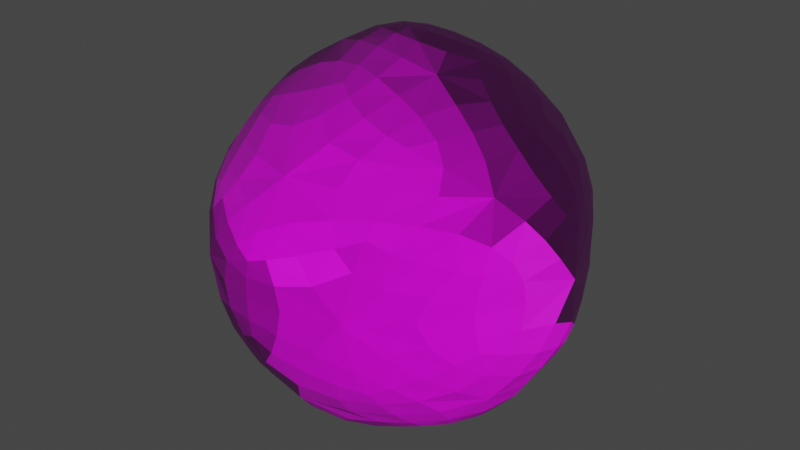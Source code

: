 # Source: Rocky.blend  (saved by Blender 3.0.42; exported with 4.5.12 LTS)
import bpy
from mathutils import Matrix  # noqa: F401  (used for matrix-valued properties, if any)

bpy.ops.wm.read_factory_settings(use_empty=True)
scene = bpy.context.scene
scene.name = 'Scene'

# ---- collections
col_collection = bpy.data.collections.new('Collection'); scene.collection.children.link(col_collection)

# ---- images (referenced by path relative to the original .blend; pixels are not part of the script)
import os
ASSET_DIR = os.environ.get("B2B_ASSET_DIR", "")  # directory of the original .blend (textures are referenced by path, not embedded)
HERE = os.path.dirname(os.path.abspath(__file__))  # packed textures are extracted next to this script under _unpacked/

def load_image(name, relpath, width, height, colorspace="sRGB"):
    """Load a texture the original file referenced (path relative to the .blend, or extracted next to this script)."""
    p = next((c for c in (os.path.join(HERE, relpath), os.path.join(ASSET_DIR, relpath)) if relpath and os.path.exists(c)), "")
    if p:
        img = bpy.data.images.load(p, check_existing=True)
        img.name = name
    else:  # same state as the original file: an image datablock whose file is absent (Cycles renders it pink)
        img = bpy.data.images.new(name, width, height)
        img.source = "FILE"
        img.filepath = "//" + (relpath or name)
    img.colorspace_settings.name = colorspace
    return img
img_rock020_1k_color_jpg = load_image('Rock020_1K_Color.jpg', 'Rock020_1K_Color.jpg', 1024, 1024, 'sRGB')
img_rock020_1k_normalgl_jpg = load_image('Rock020_1K_NormalGL.jpg', 'Rock020_1K_NormalGL.jpg', 1024, 1024, 'sRGB')

# ---- materials (node trees are filled in below, after node groups)
mat_material_001 = bpy.data.materials.new('Material.001')
mat_material_001.use_transparent_shadow = False

# ---- material node trees
mat_material_001.use_nodes = True; mat_material_001.node_tree.nodes.clear()
_N = mat_material_001.node_tree.nodes; _L = mat_material_001.node_tree.links
n0 = _N.new('ShaderNodeBsdfPrincipled'); n0.name = 'Principled BSDF'; n0.location = (10, 300)
n0.distribution = 'GGX'
n0.subsurface_method = 'RANDOM_WALK_SKIN'
n0.inputs[3].default_value = 1.45
n0.inputs[27].default_value = (0.0, 0.0, 0.0, 1.0)
n0.inputs[28].default_value = 1.0
n1 = _N.new('ShaderNodeOutputMaterial'); n1.name = 'Material Output'; n1.location = (300, 300)
n2 = _N.new('ShaderNodeTexImage'); n2.name = 'Image Texture'; n2.location = (-421, 314)
n2.image = img_rock020_1k_color_jpg
n2.interpolation = 'Closest'
n3 = _N.new('ShaderNodeTexImage'); n3.name = 'Image Texture.001'; n3.location = (-474, -48)
n3.image = img_rock020_1k_normalgl_jpg
n3.interpolation = 'Closest'
n4 = _N.new('ShaderNodeNormalMap'); n4.name = 'Normal Map'; n4.location = (-182, -96)
_L.new(n0.outputs[0], n1.inputs[0])
_L.new(n2.outputs[0], n0.inputs[0])
_L.new(n3.outputs[0], n4.inputs[1])
_L.new(n4.outputs[0], n0.inputs[5])
n1.is_active_output = True

# ---- world
world_world = bpy.data.worlds.new('World'); scene.world = world_world
world_world.use_nodes = True; world_world.node_tree.nodes.clear()
_N = world_world.node_tree.nodes; _L = world_world.node_tree.links
n0 = _N.new('ShaderNodeOutputWorld'); n0.name = 'World Output'; n0.location = (300, 300)
n1 = _N.new('ShaderNodeBackground'); n1.name = 'Background'; n1.location = (10, 300)
n1.inputs[0].default_value = (0.05088, 0.05088, 0.05088, 1.0)
_L.new(n1.outputs[0], n0.inputs[0])
n0.is_active_output = True
world_world.color = (0.05088, 0.05088, 0.05088)
world_world.use_sun_shadow = False
world_world.sun_shadow_jitter_overblur = 0.0

# ---- meshes
me_icosphere = bpy.data.meshes.new('Icosphere')
me_icosphere.from_pydata([(-0.1434, -0.6264, -0.5933), (-0.02217, 0.5149, 0.6975), (-0.6923, 0.4615, 0.2405), (-0.4315, 0.4867, -0.5798), (0.4499, 0.5212, -0.5205), (0.6614, 0.4765, 0.2766), (0.03147, 0.8628, -0.2863), (-0.1755, -0.8511, 0.1634), (0.002371, -0.5099, 0.6994), (0.6675, -0.4565, 0.2577), (0.3212, -0.8156, 5.849e-09), (-0.6799, -0.4943, 0.3064), (-0.6378, -0.6022, -0.2236), (0.5051, -0.473, -0.518), (0.8408, 0.03843, -0.06309), (0.338, 0.03464, 0.794), (-0.5094, -1.778e-08, 0.7012), (-0.5178, -0.08478, -0.6819), (-0.8913, -0.04553, -0.02931), (0.2382, 0.02213, -0.833), (0.2782, 0.8396, 0.147), (-0.3115, 0.8396, 0.03973), (-0.1628, -0.7583, -0.3823), (-0.159, -0.8259, -0.2038), (-0.157, -0.8594, -0.02764), (-0.5288, -0.6421, -0.3368), (-0.4307, -0.6546, -0.4288), (-0.3171, -0.6486, -0.5099), (-0.6037, 0.1449, 0.6059), (-0.658, 0.2517, 0.5104), (-0.6882, 0.3513, 0.3967), (-0.4299, -0.2233, -0.7156), (-0.3552, -0.3486, -0.7139), (-0.2703, -0.4756, -0.681), (-0.8342, 0.1171, -0.1973), (-0.7507, 0.2368, -0.3317), (-0.6346, 0.3497, -0.4551), (0.5311, 0.5038, 0.4499), (0.3885, 0.5146, 0.5705), (0.2192, 0.5172, 0.6579), (-0.2594, 0.5129, 0.6263), (-0.4255, 0.508, 0.529), (-0.5668, 0.4943, 0.4064), (-0.7079, 0.49, 0.02189), (-0.6733, 0.501, -0.1675), (-0.5982, 0.5014, -0.3533), (-0.1621, 0.5138, -0.664), (0.03981, 0.5208, -0.6748), (0.2334, 0.5225, -0.6403), (0.5925, 0.5195, -0.3189), (0.662, 0.5152, -0.1393), (0.6902, 0.5039, 0.05137), (0.2299, 0.794, 0.3226), (0.1718, 0.7287, 0.4584), (0.09767, 0.6436, 0.5747), (-0.3951, 0.7965, -0.1295), (-0.4359, 0.73, -0.2723), (-0.4508, 0.639, -0.408), (0.1234, 0.8117, -0.3596), (0.215, 0.7423, -0.4308), (0.3097, 0.6528, -0.4891), (0.5376, -0.4884, 0.4265), (0.3963, -0.502, 0.548), (0.2318, -0.507, 0.6411), (0.6128, -0.4937, -0.3353), (0.6745, -0.4982, -0.1607), (0.6994, -0.4879, 0.02873), (-0.02272, -0.8755, 0.1491), (0.09326, -0.8789, 0.1152), (0.198, -0.8597, 0.06665), (-0.2278, -0.5143, 0.6471), (-0.3939, -0.5143, 0.5592), (-0.5391, -0.5089, 0.4489), (-0.7151, -0.5537, 0.159), (-0.7136, -0.5919, 0.04175), (-0.687, -0.6107, -0.07446), (0.04801, -0.5991, -0.6416), (0.1961, -0.5694, -0.6464), (0.3419, -0.5296, -0.6123), (0.754, 0.3755, 0.197), (0.8098, 0.2835, 0.1313), (0.8373, 0.1826, 0.05762), (0.6304, -0.3448, -0.4465), (0.7252, -0.2325, -0.3456), (0.7963, -0.1156, -0.2227), (0.08128, 0.3822, 0.7921), (0.1558, 0.2811, 0.8303), (0.2306, 0.1775, 0.8339), (0.6265, -0.3388, 0.4391), (0.5566, -0.2312, 0.5778), (0.4647, -0.1168, 0.6927), (-0.1614, -0.3657, 0.7704), (-0.2812, -0.2557, 0.7818), (-0.3895, -0.1454, 0.7612), (-0.4823, 0.3166, -0.6577), (-0.505, 0.1984, -0.6889), (-0.5148, 0.07507, -0.6961), (-0.7952, -0.3937, 0.2305), (-0.8586, -0.3004, 0.1652), (-0.8899, -0.197, 0.09256), (0.4154, 0.3885, -0.6539), (0.377, 0.2858, -0.7306), (0.3254, 0.1783, -0.7835), (-0.05931, -0.4523, -0.7418), (0.02998, -0.308, -0.8133), (0.1247, -0.1612, -0.8456), (0.1077, 0.8953, -0.1899), (0.1698, 0.9049, -0.09053), (0.2217, 0.8877, 0.01281), (-0.05893, 0.8953, -0.2193), (-0.146, 0.9049, -0.1532), (-0.2285, 0.8877, -0.07701), (0.3728, 0.7968, -0.02142), (0.424, 0.7326, -0.1829), (0.4508, 0.6484, -0.3422), (-0.06019, 0.8114, -0.3767), (-0.163, 0.74, -0.4576), (-0.275, 0.6442, -0.5261), (-0.4415, 0.7604, 0.08368), (-0.5371, 0.6818, 0.1298), (-0.6144, 0.5879, 0.1798), (-0.1566, 0.8834, 0.1099), (-0.0192, 0.8963, 0.1515), (0.12, 0.8834, 0.1703), (-0.2697, 0.7939, 0.2329), (-0.2086, 0.7286, 0.3955), (-0.1315, 0.6433, 0.5442), (0.4069, 0.7606, 0.1912), (0.5069, 0.6833, 0.2169), (0.5883, 0.5934, 0.2389), (0.7947, 0.183, -0.2242), (0.7188, 0.2871, -0.3486), (0.6118, 0.3884, -0.4513), (0.7484, 0.03956, -0.3389), (0.6273, 0.03887, -0.5307), (0.4728, 0.03416, -0.6937), (0.06498, 0.1726, -0.8451), (-0.08794, 0.2767, -0.812), (-0.2431, 0.3712, -0.7393), (-0.003878, 0.008622, -0.8611), (-0.1819, -0.0067, -0.8399), (-0.3474, -0.03356, -0.7854), (-0.875, 0.1183, 0.05403), (-0.8423, 0.236, 0.1155), (-0.7856, 0.3446, 0.1727), (-0.3883, 0.1535, 0.7617), (-0.2812, 0.2661, 0.7817), (-0.1676, 0.3756, 0.7686), (-0.282, 0.01102, 0.8228), (-0.09877, 0.01996, 0.8711), (0.09043, 0.02768, 0.8731), (0.4657, 0.1812, 0.6916), (0.5574, 0.2831, 0.5777), (0.6254, 0.3755, 0.444), (0.5582, 0.03874, 0.6104), (0.6978, 0.04019, 0.4306), (0.7987, 0.03972, 0.2249), (0.3513, -0.1349, -0.7828), (0.4119, -0.2506, -0.7275), (0.4582, -0.3583, -0.6463), (-0.6576, -0.05717, -0.5499), (-0.7565, -0.04916, -0.4108), (-0.8329, -0.04879, -0.2522), (-0.5932, -0.2347, -0.5808), (-0.6308, -0.3632, -0.4813), (-0.646, -0.4835, -0.3683), (-0.8705, -0.2223, -0.103), (-0.823, -0.3553, -0.1514), (-0.7497, -0.476, -0.1917), (-0.8681, -0.03202, 0.1996), (-0.8007, -0.02123, 0.3676), (-0.6957, -0.01118, 0.523), (-0.6046, -0.1534, 0.6054), (-0.6581, -0.265, 0.5151), (-0.6849, -0.3713, 0.4186), (0.2292, -0.1214, 0.8344), (0.1552, -0.2406, 0.8305), (0.08576, -0.3588, 0.7915), (0.8374, -0.1154, 0.05903), (0.8103, -0.2308, 0.1318), (0.756, -0.3388, 0.1925), (0.3883, -0.7652, -0.1773), (0.4297, -0.6968, -0.3134), (0.4626, -0.6051, -0.4253), (0.2217, -0.8232, -0.1793), (0.1158, -0.7952, -0.3224), (0.001295, -0.7376, -0.4527), (-0.5319, -0.7182, -0.1309), (-0.4258, -0.7881, -0.0402), (-0.313, -0.8297, 0.05256), (-0.5598, -0.6226, 0.2909), (-0.4392, -0.7167, 0.2739), (-0.3127, -0.791, 0.2409), (0.6056, -0.5858, 0.1855), (0.5355, -0.6787, 0.1275), (0.4447, -0.7517, 0.06951), (-0.1219, -0.8085, 0.3359), (-0.0866, -0.7406, 0.4677), (-0.05404, -0.6493, 0.5793), (0.1451, -0.6443, 0.5476), (0.2313, -0.7291, 0.3944), (0.2919, -0.788, 0.2206), (-0.3408, -0.7855, -0.2294), (-0.2718, -0.8342, -0.0751), (-0.3748, -0.7948, -0.1429), (-0.4621, -0.7315, -0.2339), (-0.3819, -0.7373, -0.3205), (-0.2812, -0.743, -0.3729), (-0.2634, -0.8052, -0.222), (0.0249, -0.8616, -0.145), (-0.04116, -0.8771, -0.01416), (-0.0536, -0.8485, -0.1739), (-0.04376, -0.7981, -0.324), (0.06162, -0.837, -0.2248), (0.1459, -0.861, -0.09133), (0.06116, -0.8802, -0.03282), (-0.4928, -0.4679, -0.5704), (-0.3759, -0.5334, -0.5979), (-0.4706, -0.5539, -0.5176), (-0.5589, -0.5348, -0.4419), (-0.5543, -0.4235, -0.5385), (-0.5118, -0.3182, -0.6301), (-0.4403, -0.419, -0.6373), (0.7158, -0.1393, 0.4047), (0.714, -0.2661, 0.3554), (0.7712, -0.1782, 0.2894), (0.7941, -0.0743, 0.2467), (0.7061, -0.06096, 0.4227), (0.5912, -0.07493, 0.5739), (0.6514, -0.1784, 0.4865), (-0.08313, -0.1576, 0.867), (-0.05632, -0.2871, 0.8297), (0.01984, -0.1927, 0.8642), (0.06772, -0.08655, 0.8747), (-0.09376, -0.08024, 0.872), (-0.2477, -0.1003, 0.8319), (-0.1702, -0.2004, 0.8391), (-0.1674, -0.2182, -0.8186), (-0.1692, -0.3756, -0.762), (-0.2532, -0.2749, -0.7796), (-0.3078, -0.1582, -0.7875), (-0.1673, -0.1244, -0.8345), (-0.01892, -0.1267, -0.8528), (-0.08063, -0.2576, -0.8211), (0.6122, -0.1426, -0.5547), (0.576, -0.2736, -0.5621), (0.5287, -0.1862, -0.6425), (0.4941, -0.08163, -0.681), (0.6236, -0.06303, -0.5408), (0.7264, -0.07479, -0.3825), (0.6684, -0.1805, -0.4663), (0.3787, 0.6567, 0.4463), (0.2453, 0.6118, 0.5679), (0.3863, 0.5976, 0.5013), (0.5042, 0.5945, 0.3891), (0.4437, 0.6744, 0.3547), (0.3487, 0.7398, 0.3392), (0.2906, 0.6885, 0.4642), (-0.4071, 0.6555, 0.3736), (-0.5314, 0.5903, 0.3297), (-0.414, 0.5948, 0.4459), (-0.2753, 0.6104, 0.5196), (-0.322, 0.688, 0.3897), (-0.3831, 0.7396, 0.2426), (-0.4732, 0.6731, 0.2724), (-0.576, 0.6546, -0.1285), (-0.5515, 0.6056, -0.3014), (-0.6183, 0.5919, -0.1535), (-0.6412, 0.5889, 0.01084), (-0.5706, 0.6729, -0.01767), (-0.4881, 0.7402, -0.06955), (-0.5206, 0.6875, -0.2016), (0.02834, 0.6742, -0.5499), (0.185, 0.6212, -0.573), (0.02781, 0.6096, -0.6065), (-0.135, 0.6161, -0.5893), (-0.06209, 0.7024, -0.5174), (0.03218, 0.765, -0.4438), (0.1192, 0.704, -0.5078), (0.5527, 0.6574, -0.05431), (0.6188, 0.5946, 0.06586), (0.6006, 0.5982, -0.1003), (0.5394, 0.6138, -0.2419), (0.499, 0.6901, -0.1176), (0.4584, 0.7407, 0.03239), (0.5429, 0.6747, 0.06472), (0.2961, 0.8107, -0.2437), (0.3046, 0.8389, -0.09214), (0.3521, 0.7784, -0.2245), (0.3586, 0.7132, -0.3629), (0.2738, 0.7828, -0.3309), (0.1929, 0.8457, -0.264), (0.2476, 0.8581, -0.1705), (-0.2701, 0.8098, -0.3154), (-0.1431, 0.8455, -0.3084), (-0.2341, 0.7811, -0.3823), (-0.3385, 0.7078, -0.4233), (-0.3443, 0.7767, -0.3078), (-0.3046, 0.8387, -0.1891), (-0.2204, 0.8579, -0.2444), (0.002155, 0.9398, -0.01823), (-0.1235, 0.919, 0.004276), (-0.008558, 0.9291, 0.05092), (0.11, 0.919, 0.0568), (0.07788, 0.9334, -0.04018), (0.01811, 0.9255, -0.1295), (-0.0635, 0.9334, -0.07212), (-0.02245, 0.8002, 0.3605), (-0.1463, 0.8323, 0.2461), (-0.1008, 0.7708, 0.383), (-0.01893, 0.7046, 0.5003), (0.05866, 0.7708, 0.4149), (0.102, 0.8323, 0.2985), (-0.02315, 0.8475, 0.2681), (0.7721, 0.3647, -0.1369), (0.8183, 0.2508, -0.1046), (0.7581, 0.3317, -0.229), (0.6763, 0.4218, -0.3053), (0.7273, 0.4305, -0.1476), (0.7575, 0.4139, 0.02158), (0.8044, 0.3293, -0.02398), (0.6051, 0.2075, -0.5564), (0.7245, 0.1482, -0.3836), (0.6203, 0.1362, -0.5416), (0.4854, 0.1455, -0.6819), (0.5138, 0.2415, -0.6449), (0.5575, 0.3226, -0.5669), (0.6616, 0.2423, -0.4688), (0.1069, 0.3644, -0.7799), (0.1654, 0.2468, -0.8178), (0.02118, 0.3275, -0.7995), (-0.09469, 0.4159, -0.7432), (0.07254, 0.4323, -0.7393), (0.2459, 0.4227, -0.7135), (0.2268, 0.3308, -0.7744), (-0.2615, 0.1769, -0.8139), (-0.07409, 0.1281, -0.8517), (-0.2209, 0.1017, -0.832), (-0.3705, 0.08749, -0.7807), (-0.3712, 0.1949, -0.7696), (-0.331, 0.2901, -0.7537), (-0.1895, 0.2226, -0.8179), (-0.7836, 0.3282, -0.1391), (-0.8412, 0.1955, -0.09758), (-0.8211, 0.2876, -0.02841), (-0.7729, 0.387, 0.007475), (-0.7365, 0.4047, -0.1582), (-0.6857, 0.3921, -0.3156), (-0.7736, 0.2891, -0.225), (-0.4671, 0.3458, 0.637), (-0.4915, 0.2224, 0.6774), (-0.3898, 0.3115, 0.7066), (-0.3083, 0.4092, 0.6892), (-0.4475, 0.4173, 0.5973), (-0.5758, 0.3972, 0.4981), (-0.5547, 0.3057, 0.5882), (-0.08173, 0.191, 0.867), (-0.2465, 0.1227, 0.8321), (-0.0926, 0.1179, 0.872), (0.06891, 0.1364, 0.8746), (0.02085, 0.2307, 0.864), (-0.05792, 0.3103, 0.8293), (-0.1692, 0.223, 0.8391), (0.3808, 0.3636, 0.6932), (0.363, 0.2488, 0.753), (0.4592, 0.3287, 0.6518), (0.5142, 0.4137, 0.5465), (0.3864, 0.4297, 0.6425), (0.2394, 0.4194, 0.7278), (0.2871, 0.3293, 0.764), (0.7163, 0.2065, 0.4033), (0.5918, 0.1473, 0.5728), (0.7065, 0.1367, 0.4215), (0.7943, 0.1479, 0.2455), (0.7713, 0.2398, 0.2883), (0.7136, 0.3146, 0.3566), (0.6519, 0.2396, 0.4855), (0.2081, -0.3839, -0.7757), (0.3274, -0.4251, -0.7027), (0.1972, -0.4684, -0.7289), (0.06858, -0.4786, -0.7376), (0.1333, -0.3536, -0.7982), (0.2293, -0.2354, -0.8173), (0.2952, -0.3246, -0.7708), (-0.6981, 0.1448, -0.4951), (-0.6372, 0.06703, -0.5837), (-0.7305, 0.06386, -0.4579), (-0.7952, 0.07796, -0.3271), (-0.7241, 0.1856, -0.4292), (-0.6193, 0.2703, -0.544), (-0.6223, 0.1761, -0.5862), (-0.7606, -0.259, -0.3497), (-0.684, -0.1858, -0.4896), (-0.707, -0.3039, -0.4106), (-0.7291, -0.4024, -0.3076), (-0.7934, -0.3028, -0.2614), (-0.8294, -0.1822, -0.2393), (-0.7657, -0.1678, -0.3737), (-0.8365, -0.4269, 0.013), (-0.7737, -0.5072, -0.08005), (-0.7916, -0.5014, 0.02234), (-0.8008, -0.4596, 0.1234), (-0.8559, -0.3717, 0.07414), (-0.8787, -0.2925, 0.001293), (-0.8382, -0.3997, -0.05459), (-0.8001, 0.1558, 0.3489), (-0.8584, 0.0843, 0.2142), (-0.8021, 0.07937, 0.3613), (-0.715, 0.09981, 0.4931), (-0.7463, 0.1975, 0.4225), (-0.7744, 0.2782, 0.3143), (-0.8306, 0.1893, 0.2521), (-0.8029, -0.1935, 0.3555), (-0.8632, -0.1433, 0.2252), (-0.8367, -0.2372, 0.2704), (-0.7772, -0.312, 0.3361), (-0.7477, -0.2233, 0.4279), (-0.7157, -0.1229, 0.4931), (-0.8038, -0.1199, 0.3639), (-0.4643, -0.3472, 0.6408), (-0.5674, -0.4067, 0.5151), (-0.437, -0.4202, 0.6086), (-0.2987, -0.407, 0.6954), (-0.3887, -0.3087, 0.7077), (-0.4927, -0.2227, 0.677), (-0.5536, -0.3108, 0.592), (0.38, -0.3282, 0.6913), (0.2427, -0.3958, 0.7232), (0.3879, -0.4052, 0.6352), (0.5153, -0.3849, 0.5392), (0.458, -0.2861, 0.651), (0.3614, -0.1961, 0.7539), (0.2862, -0.2905, 0.7636), (0.7759, -0.3262, -0.1371), (0.7614, -0.3845, 0.01529), (0.7343, -0.4025, -0.1528), (0.6887, -0.3876, -0.3059), (0.763, -0.2863, -0.2271), (0.8195, -0.1939, -0.1027), (0.8061, -0.2854, -0.0238), (0.2411, -0.7097, -0.4578), (0.2836, -0.7727, -0.29), (0.1831, -0.7495, -0.4066), (0.09853, -0.6915, -0.5262), (0.2161, -0.6558, -0.5462), (0.3412, -0.6279, -0.5102), (0.3258, -0.7089, -0.4013), (-0.5383, -0.7273, 0.09609), (-0.5877, -0.6995, -0.02768), (-0.4882, -0.7614, 0.04312), (-0.3968, -0.791, 0.133), (-0.4996, -0.7286, 0.1715), (-0.6096, -0.6479, 0.1757), (-0.6189, -0.674, 0.07078), (-0.3104, -0.6702, 0.4593), (-0.2498, -0.7593, 0.3626), (-0.2111, -0.7015, 0.4756), (-0.2039, -0.6176, 0.5701), (-0.3473, -0.6056, 0.5058), (-0.4671, -0.6091, 0.4073), (-0.3692, -0.6943, 0.3807), (0.5753, -0.6491, -0.133), (0.6367, -0.5871, 0.0137), (0.5689, -0.6689, -0.02191), (0.4867, -0.7283, -0.08741), (0.5197, -0.6746, -0.2149), (0.5588, -0.5942, -0.2991), (0.6191, -0.5881, -0.1513), (0.09577, -0.8063, 0.3611), (-0.001581, -0.8395, 0.2992), (0.1025, -0.848, 0.2593), (0.1961, -0.8281, 0.2329), (0.151, -0.7745, 0.3829), (0.06716, -0.7107, 0.5051), (0.0232, -0.7804, 0.4206), (0.4059, -0.6543, 0.3759), (0.3903, -0.7357, 0.2361), (0.4721, -0.6712, 0.2725), (0.5206, -0.5879, 0.3372), (0.4041, -0.5926, 0.4534), (0.2714, -0.6088, 0.525), (0.3281, -0.6871, 0.3897)], [], [(203, 204, 202, 208), (205, 206, 202, 204), (207, 208, 202, 206), (7, 189, 203, 24), (189, 188, 204, 203), (24, 203, 208, 23), (12, 25, 205, 187), (25, 26, 206, 205), (187, 205, 204, 188), (0, 22, 207, 27), (22, 23, 208, 207), (27, 207, 206, 26), (210, 211, 209, 215), (212, 213, 209, 211), (214, 215, 209, 213), (7, 24, 210, 67), (24, 23, 211, 210), (67, 210, 215, 68), (0, 186, 212, 22), (186, 185, 213, 212), (22, 212, 211, 23), (10, 69, 214, 184), (69, 68, 215, 214), (184, 214, 213, 185), (217, 218, 216, 222), (219, 220, 216, 218), (221, 222, 216, 220), (0, 27, 217, 33), (27, 26, 218, 217), (33, 217, 222, 32), (12, 165, 219, 25), (165, 164, 220, 219), (25, 219, 218, 26), (17, 31, 221, 163), (31, 32, 222, 221), (163, 221, 220, 164), (224, 225, 223, 229), (226, 227, 223, 225), (228, 229, 223, 227), (9, 180, 224, 88), (180, 179, 225, 224), (88, 224, 229, 89), (14, 156, 226, 178), (156, 155, 227, 226), (178, 226, 225, 179), (15, 90, 228, 154), (90, 89, 229, 228), (154, 228, 227, 155), (231, 232, 230, 236), (233, 234, 230, 232), (235, 236, 230, 234), (8, 177, 231, 91), (177, 176, 232, 231), (91, 231, 236, 92), (15, 150, 233, 175), (150, 149, 234, 233), (175, 233, 232, 176), (16, 93, 235, 148), (93, 92, 236, 235), (148, 235, 234, 149), (238, 239, 237, 243), (240, 241, 237, 239), (242, 243, 237, 241), (0, 33, 238, 103), (33, 32, 239, 238), (103, 238, 243, 104), (17, 141, 240, 31), (141, 140, 241, 240), (31, 240, 239, 32), (19, 105, 242, 139), (105, 104, 243, 242), (139, 242, 241, 140), (245, 246, 244, 250), (247, 248, 244, 246), (249, 250, 244, 248), (13, 159, 245, 82), (159, 158, 246, 245), (82, 245, 250, 83), (19, 135, 247, 157), (135, 134, 248, 247), (157, 247, 246, 158), (14, 84, 249, 133), (84, 83, 250, 249), (133, 249, 248, 134), (252, 253, 251, 257), (254, 255, 251, 253), (256, 257, 251, 255), (1, 39, 252, 54), (39, 38, 253, 252), (54, 252, 257, 53), (5, 129, 254, 37), (129, 128, 255, 254), (37, 254, 253, 38), (20, 52, 256, 127), (52, 53, 257, 256), (127, 256, 255, 128), (259, 260, 258, 264), (261, 262, 258, 260), (263, 264, 258, 262), (2, 42, 259, 120), (42, 41, 260, 259), (120, 259, 264, 119), (1, 126, 261, 40), (126, 125, 262, 261), (40, 261, 260, 41), (21, 118, 263, 124), (118, 119, 264, 263), (124, 263, 262, 125), (266, 267, 265, 271), (268, 269, 265, 267), (270, 271, 265, 269), (3, 45, 266, 57), (45, 44, 267, 266), (57, 266, 271, 56), (2, 120, 268, 43), (120, 119, 269, 268), (43, 268, 267, 44), (21, 55, 270, 118), (55, 56, 271, 270), (118, 270, 269, 119), (273, 274, 272, 278), (275, 276, 272, 274), (277, 278, 272, 276), (4, 48, 273, 60), (48, 47, 274, 273), (60, 273, 278, 59), (3, 117, 275, 46), (117, 116, 276, 275), (46, 275, 274, 47), (6, 58, 277, 115), (58, 59, 278, 277), (115, 277, 276, 116), (280, 281, 279, 285), (282, 283, 279, 281), (284, 285, 279, 283), (5, 51, 280, 129), (51, 50, 281, 280), (129, 280, 285, 128), (4, 114, 282, 49), (114, 113, 283, 282), (49, 282, 281, 50), (20, 127, 284, 112), (127, 128, 285, 284), (112, 284, 283, 113), (287, 288, 286, 292), (289, 290, 286, 288), (291, 292, 286, 290), (20, 112, 287, 108), (112, 113, 288, 287), (108, 287, 292, 107), (4, 60, 289, 114), (60, 59, 290, 289), (114, 289, 288, 113), (6, 106, 291, 58), (106, 107, 292, 291), (58, 291, 290, 59), (294, 295, 293, 299), (296, 297, 293, 295), (298, 299, 293, 297), (6, 115, 294, 109), (115, 116, 295, 294), (109, 294, 299, 110), (3, 57, 296, 117), (57, 56, 297, 296), (117, 296, 295, 116), (21, 111, 298, 55), (111, 110, 299, 298), (55, 298, 297, 56), (301, 302, 300, 306), (303, 304, 300, 302), (305, 306, 300, 304), (21, 121, 301, 111), (121, 122, 302, 301), (111, 301, 306, 110), (20, 108, 303, 123), (108, 107, 304, 303), (123, 303, 302, 122), (6, 109, 305, 106), (109, 110, 306, 305), (106, 305, 304, 107), (308, 309, 307, 313), (310, 311, 307, 309), (312, 313, 307, 311), (21, 124, 308, 121), (124, 125, 309, 308), (121, 308, 313, 122), (1, 54, 310, 126), (54, 53, 311, 310), (126, 310, 309, 125), (20, 123, 312, 52), (123, 122, 313, 312), (52, 312, 311, 53), (315, 316, 314, 320), (317, 318, 314, 316), (319, 320, 314, 318), (14, 130, 315, 81), (130, 131, 316, 315), (81, 315, 320, 80), (4, 49, 317, 132), (49, 50, 318, 317), (132, 317, 316, 131), (5, 79, 319, 51), (79, 80, 320, 319), (51, 319, 318, 50), (322, 323, 321, 327), (324, 325, 321, 323), (326, 327, 321, 325), (14, 133, 322, 130), (133, 134, 323, 322), (130, 322, 327, 131), (19, 102, 324, 135), (102, 101, 325, 324), (135, 324, 323, 134), (4, 132, 326, 100), (132, 131, 327, 326), (100, 326, 325, 101), (329, 330, 328, 334), (331, 332, 328, 330), (333, 334, 328, 332), (19, 136, 329, 102), (136, 137, 330, 329), (102, 329, 334, 101), (3, 46, 331, 138), (46, 47, 332, 331), (138, 331, 330, 137), (4, 100, 333, 48), (100, 101, 334, 333), (48, 333, 332, 47), (336, 337, 335, 341), (338, 339, 335, 337), (340, 341, 335, 339), (19, 139, 336, 136), (139, 140, 337, 336), (136, 336, 341, 137), (17, 96, 338, 141), (96, 95, 339, 338), (141, 338, 337, 140), (3, 138, 340, 94), (138, 137, 341, 340), (94, 340, 339, 95), (343, 344, 342, 348), (345, 346, 342, 344), (347, 348, 342, 346), (18, 142, 343, 34), (142, 143, 344, 343), (34, 343, 348, 35), (2, 43, 345, 144), (43, 44, 346, 345), (144, 345, 344, 143), (3, 36, 347, 45), (36, 35, 348, 347), (45, 347, 346, 44), (350, 351, 349, 355), (352, 353, 349, 351), (354, 355, 349, 353), (16, 145, 350, 28), (145, 146, 351, 350), (28, 350, 355, 29), (1, 40, 352, 147), (40, 41, 353, 352), (147, 352, 351, 146), (2, 30, 354, 42), (30, 29, 355, 354), (42, 354, 353, 41), (357, 358, 356, 362), (359, 360, 356, 358), (361, 362, 356, 360), (16, 148, 357, 145), (148, 149, 358, 357), (145, 357, 362, 146), (15, 87, 359, 150), (87, 86, 360, 359), (150, 359, 358, 149), (1, 147, 361, 85), (147, 146, 362, 361), (85, 361, 360, 86), (364, 365, 363, 369), (366, 367, 363, 365), (368, 369, 363, 367), (15, 151, 364, 87), (151, 152, 365, 364), (87, 364, 369, 86), (5, 37, 366, 153), (37, 38, 367, 366), (153, 366, 365, 152), (1, 85, 368, 39), (85, 86, 369, 368), (39, 368, 367, 38), (371, 372, 370, 376), (373, 374, 370, 372), (375, 376, 370, 374), (15, 154, 371, 151), (154, 155, 372, 371), (151, 371, 376, 152), (14, 81, 373, 156), (81, 80, 374, 373), (156, 373, 372, 155), (5, 153, 375, 79), (153, 152, 376, 375), (79, 375, 374, 80), (378, 379, 377, 383), (380, 381, 377, 379), (382, 383, 377, 381), (13, 78, 378, 159), (78, 77, 379, 378), (159, 378, 383, 158), (0, 103, 380, 76), (103, 104, 381, 380), (76, 380, 379, 77), (19, 157, 382, 105), (157, 158, 383, 382), (105, 382, 381, 104), (385, 386, 384, 390), (387, 388, 384, 386), (389, 390, 384, 388), (17, 160, 385, 96), (160, 161, 386, 385), (96, 385, 390, 95), (18, 34, 387, 162), (34, 35, 388, 387), (162, 387, 386, 161), (3, 94, 389, 36), (94, 95, 390, 389), (36, 389, 388, 35), (392, 393, 391, 397), (394, 395, 391, 393), (396, 397, 391, 395), (17, 163, 392, 160), (163, 164, 393, 392), (160, 392, 397, 161), (12, 168, 394, 165), (168, 167, 395, 394), (165, 394, 393, 164), (18, 162, 396, 166), (162, 161, 397, 396), (166, 396, 395, 167), (399, 400, 398, 404), (401, 402, 398, 400), (403, 404, 398, 402), (12, 75, 399, 168), (75, 74, 400, 399), (168, 399, 404, 167), (11, 97, 401, 73), (97, 98, 402, 401), (73, 401, 400, 74), (18, 166, 403, 99), (166, 167, 404, 403), (99, 403, 402, 98), (406, 407, 405, 411), (408, 409, 405, 407), (410, 411, 405, 409), (18, 169, 406, 142), (169, 170, 407, 406), (142, 406, 411, 143), (16, 28, 408, 171), (28, 29, 409, 408), (171, 408, 407, 170), (2, 144, 410, 30), (144, 143, 411, 410), (30, 410, 409, 29), (413, 414, 412, 418), (415, 416, 412, 414), (417, 418, 412, 416), (18, 99, 413, 169), (99, 98, 414, 413), (169, 413, 418, 170), (11, 174, 415, 97), (174, 173, 416, 415), (97, 415, 414, 98), (16, 171, 417, 172), (171, 170, 418, 417), (172, 417, 416, 173), (420, 421, 419, 425), (422, 423, 419, 421), (424, 425, 419, 423), (11, 72, 420, 174), (72, 71, 421, 420), (174, 420, 425, 173), (8, 91, 422, 70), (91, 92, 423, 422), (70, 422, 421, 71), (16, 172, 424, 93), (172, 173, 425, 424), (93, 424, 423, 92), (427, 428, 426, 432), (429, 430, 426, 428), (431, 432, 426, 430), (8, 63, 427, 177), (63, 62, 428, 427), (177, 427, 432, 176), (9, 88, 429, 61), (88, 89, 430, 429), (61, 429, 428, 62), (15, 175, 431, 90), (175, 176, 432, 431), (90, 431, 430, 89), (434, 435, 433, 439), (436, 437, 433, 435), (438, 439, 433, 437), (9, 66, 434, 180), (66, 65, 435, 434), (180, 434, 439, 179), (13, 82, 436, 64), (82, 83, 437, 436), (64, 436, 435, 65), (14, 178, 438, 84), (178, 179, 439, 438), (84, 438, 437, 83), (441, 442, 440, 446), (443, 444, 440, 442), (445, 446, 440, 444), (10, 184, 441, 181), (184, 185, 442, 441), (181, 441, 446, 182), (0, 76, 443, 186), (76, 77, 444, 443), (186, 443, 442, 185), (13, 183, 445, 78), (183, 182, 446, 445), (78, 445, 444, 77), (448, 449, 447, 453), (450, 451, 447, 449), (452, 453, 447, 451), (12, 187, 448, 75), (187, 188, 449, 448), (75, 448, 453, 74), (7, 192, 450, 189), (192, 191, 451, 450), (189, 450, 449, 188), (11, 73, 452, 190), (73, 74, 453, 452), (190, 452, 451, 191), (455, 456, 454, 460), (457, 458, 454, 456), (459, 460, 454, 458), (7, 196, 455, 192), (196, 197, 456, 455), (192, 455, 460, 191), (8, 70, 457, 198), (70, 71, 458, 457), (198, 457, 456, 197), (11, 190, 459, 72), (190, 191, 460, 459), (72, 459, 458, 71), (462, 463, 461, 467), (464, 465, 461, 463), (466, 467, 461, 465), (9, 193, 462, 66), (193, 194, 463, 462), (66, 462, 467, 65), (10, 181, 464, 195), (181, 182, 465, 464), (195, 464, 463, 194), (13, 64, 466, 183), (64, 65, 467, 466), (183, 466, 465, 182), (469, 470, 468, 474), (471, 472, 468, 470), (473, 474, 468, 472), (7, 67, 469, 196), (67, 68, 470, 469), (196, 469, 474, 197), (10, 201, 471, 69), (201, 200, 472, 471), (69, 471, 470, 68), (8, 198, 473, 199), (198, 197, 474, 473), (199, 473, 472, 200), (476, 477, 475, 481), (478, 479, 475, 477), (480, 481, 475, 479), (10, 195, 476, 201), (195, 194, 477, 476), (201, 476, 481, 200), (9, 61, 478, 193), (61, 62, 479, 478), (193, 478, 477, 194), (8, 199, 480, 63), (199, 200, 481, 480), (63, 480, 479, 62)])
_uv = me_icosphere.uv_layers.new(name='UVMap')
_uv.uv.foreach_set('vector', [0.4911, 0.4645, 0.5247, 0.4612, 0.5316, 0.4836, 0.5137, 0.4946, 0.5613, 0.4666, 0.5578, 0.4961, 0.5316, 0.4836, 0.5247, 0.4612, 0.5455, 0.523, 0.5137, 0.4946, 0.5316, 0.4836, 0.5578, 0.4961, 0.4371, 0.4371, 0.4813, 0.4343, 0.4911, 0.4645, 0.4598, 0.4744, 0.4813, 0.4343, 0.5205, 0.434, 0.5247, 0.4612, 0.4911, 0.4645, 0.4598, 0.4744, 0.4911, 0.4645, 0.5137, 0.4946, 0.489, 0.5083, 0.6077, 0.4425, 0.5987, 0.4796, 0.5613, 0.4666, 0.5614, 0.4365, 0.5987, 0.4796, 0.5918, 0.5128, 0.5578, 0.4961, 0.5613, 0.4666, 0.5614, 0.4365, 0.5613, 0.4666, 0.5247, 0.4612, 0.5205, 0.434, 0.5639, 0.5953, 0.5227, 0.5446, 0.5455, 0.523, 0.5825, 0.548, 0.5227, 0.5446, 0.489, 0.5083, 0.5137, 0.4946, 0.5455, 0.523, 0.5825, 0.548, 0.5455, 0.523, 0.5578, 0.4961, 0.5918, 0.5128, 0.4339, 0.4913, 0.4622, 0.52, 0.4418, 0.5278, 0.4169, 0.5125, 0.4874, 0.5524, 0.449, 0.5504, 0.4418, 0.5278, 0.4622, 0.52, 0.4113, 0.5395, 0.4169, 0.5125, 0.4418, 0.5278, 0.449, 0.5504, 0.4371, 0.4371, 0.4598, 0.4744, 0.4339, 0.4913, 0.4074, 0.465, 0.4598, 0.4744, 0.489, 0.5083, 0.4622, 0.52, 0.4339, 0.4913, 0.4074, 0.465, 0.4339, 0.4913, 0.4169, 0.5125, 0.3899, 0.4914, 0.5639, 0.5953, 0.504, 0.5878, 0.4874, 0.5524, 0.5227, 0.5446, 0.504, 0.5878, 0.4573, 0.5805, 0.449, 0.5504, 0.4874, 0.5524, 0.5227, 0.5446, 0.4874, 0.5524, 0.4622, 0.52, 0.489, 0.5083, 0.3703, 0.5569, 0.3791, 0.5201, 0.4113, 0.5395, 0.4137, 0.5714, 0.3791, 0.5201, 0.3899, 0.4914, 0.4169, 0.5125, 0.4113, 0.5395, 0.4137, 0.5714, 0.4113, 0.5395, 0.449, 0.5504, 0.4573, 0.5805, 0.6191, 0.5614, 0.6233, 0.5287, 0.6447, 0.5402, 0.6499, 0.5649, 0.6314, 0.5006, 0.6569, 0.5265, 0.6447, 0.5402, 0.6233, 0.5287, 0.6738, 0.5578, 0.6499, 0.5649, 0.6447, 0.5402, 0.6569, 0.5265, 0.5639, 0.5953, 0.5825, 0.548, 0.6191, 0.5614, 0.6175, 0.5991, 0.5825, 0.548, 0.5918, 0.5128, 0.6233, 0.5287, 0.6191, 0.5614, 0.6175, 0.5991, 0.6191, 0.5614, 0.6499, 0.5649, 0.6526, 0.5986, 0.6077, 0.4425, 0.6433, 0.4753, 0.6314, 0.5006, 0.5987, 0.4796, 0.6433, 0.4753, 0.6701, 0.5067, 0.6569, 0.5265, 0.6314, 0.5006, 0.5987, 0.4796, 0.6314, 0.5006, 0.6233, 0.5287, 0.5918, 0.5128, 0.3814, 0.1879, 0.3503, 0.1873, 0.3503, 0.1479, 0.3747, 0.1396, 0.6811, 0.5943, 0.6526, 0.5986, 0.6499, 0.5649, 0.6738, 0.5578, 0.3747, 0.1396, 0.3503, 0.1479, 0.3496, 0.113, 0.3714, 0.1011, 0.119, 0.5708, 0.0893, 0.5613, 0.1135, 0.536, 0.1421, 0.5327, 0.06792, 0.545, 0.1101, 0.5165, 0.1135, 0.536, 0.0893, 0.5613, 0.1563, 0.4977, 0.1421, 0.5327, 0.1135, 0.536, 0.1101, 0.5165, 0.1319, 0.6267, 0.09341, 0.6104, 0.119, 0.5708, 0.1556, 0.5745, 0.09341, 0.6104, 0.063, 0.5958, 0.0893, 0.5613, 0.119, 0.5708, 0.1556, 0.5745, 0.119, 0.5708, 0.1421, 0.5327, 0.1792, 0.5311, 0.0, 0.5664, 0.05215, 0.5236, 0.06792, 0.545, 0.03504, 0.5815, 0.05215, 0.5236, 0.1027, 0.4935, 0.1101, 0.5165, 0.06792, 0.545, 0.03504, 0.5815, 0.06792, 0.545, 0.0893, 0.5613, 0.063, 0.5958, 0.2264, 0.4428, 0.2025, 0.4898, 0.1563, 0.4977, 0.1566, 0.4679, 0.2025, 0.4898, 0.1792, 0.5311, 0.1421, 0.5327, 0.1563, 0.4977, 0.1566, 0.4679, 0.1563, 0.4977, 0.1101, 0.5165, 0.1027, 0.4935, 0.972, 0.5733, 0.9857, 0.6001, 0.9629, 0.6081, 0.9442, 0.5943, 0.9893, 0.627, 0.9558, 0.6271, 0.9629, 0.6081, 0.9857, 0.6001, 0.9202, 0.6171, 0.9442, 0.5943, 0.9629, 0.6081, 0.9558, 0.6271, 0.9802, 0.5064, 1.0, 0.5529, 0.972, 0.5733, 0.9475, 0.5474, 0.3128, 0.5296, 0.294, 0.4978, 0.3196, 0.4833, 0.338, 0.5092, 0.9475, 0.5474, 0.972, 0.5733, 0.9442, 0.5943, 0.9171, 0.5742, 0.2264, 0.4428, 0.2855, 0.4339, 0.3015, 0.4585, 0.2687, 0.4711, 0.9853, 0.6543, 0.9474, 0.651, 0.9558, 0.6271, 0.9893, 0.627, 0.2687, 0.4711, 0.3015, 0.4585, 0.3196, 0.4833, 0.294, 0.4978, 0.8404, 0.6255, 0.8842, 0.5978, 0.9202, 0.6171, 0.9039, 0.6425, 0.8842, 0.5978, 0.9171, 0.5742, 0.9442, 0.5943, 0.9202, 0.6171, 0.9039, 0.6425, 0.9202, 0.6171, 0.9558, 0.6271, 0.9474, 0.651, 0.6212, 0.6384, 0.6509, 0.6336, 0.6466, 0.6597, 0.6261, 0.6728, 0.6756, 0.6333, 0.6595, 0.669, 0.6466, 0.6597, 0.6509, 0.6336, 0.6337, 0.6984, 0.6261, 0.6728, 0.6466, 0.6597, 0.6595, 0.669, 0.5639, 0.5953, 0.6175, 0.5991, 0.6212, 0.6384, 0.5888, 0.649, 0.6175, 0.5991, 0.6526, 0.5986, 0.6509, 0.6336, 0.6212, 0.6384, 0.5888, 0.649, 0.6212, 0.6384, 0.6261, 0.6728, 0.5984, 0.6875, 0.3814, 0.1879, 0.3701, 0.2386, 0.3476, 0.2274, 0.3503, 0.1873, 0.3701, 0.2386, 0.364, 0.2783, 0.3442, 0.2629, 0.3476, 0.2274, 0.6811, 0.5943, 0.6756, 0.6333, 0.6509, 0.6336, 0.6526, 0.5986, 0.5991, 0.7504, 0.6016, 0.7201, 0.6337, 0.6984, 0.6474, 0.7117, 0.6016, 0.7201, 0.5984, 0.6875, 0.6261, 0.6728, 0.6337, 0.6984, 0.6474, 0.7117, 0.6337, 0.6984, 0.6595, 0.669, 0.6763, 0.6754, 0.1221, 0.03638, 0.1524, 0.03858, 0.1287, 0.05928, 0.1011, 0.06694, 0.1761, 0.05116, 0.1334, 0.07541, 0.1287, 0.05928, 0.1524, 0.03858, 0.08972, 0.09891, 0.1011, 0.06694, 0.1287, 0.05928, 0.1334, 0.07541, 0.4478, 0.7067, 0.4879, 0.7295, 0.4632, 0.7408, 0.4284, 0.7246, 0.1471, 0.01063, 0.1796, 0.01618, 0.1524, 0.03858, 0.1221, 0.03638, 0.08714, 0.04344, 0.1221, 0.03638, 0.1011, 0.06694, 0.06708, 0.07822, 0.2578, 0.05169, 0.1948, 0.07005, 0.1761, 0.05116, 0.2119, 0.02868, 0.1948, 0.07005, 0.1425, 0.09511, 0.1334, 0.07541, 0.1761, 0.05116, 0.2119, 0.02868, 0.1761, 0.05116, 0.1524, 0.03858, 0.1796, 0.01618, 0.03421, 0.1745, 0.04877, 0.119, 0.08972, 0.09891, 0.09189, 0.1264, 0.04877, 0.119, 0.06708, 0.07822, 0.1011, 0.06694, 0.08972, 0.09891, 0.09189, 0.1264, 0.08972, 0.09891, 0.1334, 0.07541, 0.1425, 0.09511, 0.7652, 0.1145, 0.7468, 0.08222, 0.7616, 0.06762, 0.7786, 0.08129, 0.741, 0.04565, 0.7646, 0.0405, 0.7616, 0.06762, 0.7468, 0.08222, 0.7908, 0.04601, 0.7786, 0.08129, 0.7616, 0.06762, 0.7646, 0.0405, 0.7895, 0.1925, 0.7487, 0.1448, 0.7652, 0.1145, 0.7955, 0.1368, 0.7487, 0.1448, 0.729, 0.103, 0.7468, 0.08222, 0.7652, 0.1145, 0.7955, 0.1368, 0.7652, 0.1145, 0.7786, 0.08129, 0.8059, 0.09562, 0.06697, 0.3237, 0.09914, 0.3403, 0.09316, 0.3727, 0.0692, 0.3671, 0.09914, 0.3403, 0.1276, 0.3555, 0.1184, 0.3828, 0.09316, 0.3727, 0.719, 0.06193, 0.741, 0.04565, 0.7468, 0.08222, 0.729, 0.103, 0.8425, 0.01651, 0.8209, 0.05689, 0.7908, 0.04601, 0.8041, 0.01127, 0.8209, 0.05689, 0.8059, 0.09562, 0.7786, 0.08129, 0.7908, 0.04601, 0.8041, 0.01127, 0.7908, 0.04601, 0.7646, 0.0405, 0.7744, 0.007977, 0.9522, 0.2156, 0.9116, 0.2121, 0.9263, 0.1922, 0.9564, 0.1862, 0.8743, 0.1971, 0.9098, 0.1757, 0.9263, 0.1922, 0.9116, 0.2121, 0.9488, 0.1576, 0.9564, 0.1862, 0.9263, 0.1922, 0.9098, 0.1757, 0.9872, 0.2469, 0.9395, 0.2457, 0.9522, 0.2156, 0.9916, 0.2079, 0.9395, 0.2457, 0.8939, 0.2378, 0.9116, 0.2121, 0.9522, 0.2156, 0.9916, 0.2079, 0.9522, 0.2156, 0.9564, 0.1862, 0.9918, 0.1749, 0.7895, 0.1925, 0.845, 0.1718, 0.8743, 0.1971, 0.8467, 0.223, 0.845, 0.1718, 0.89, 0.1518, 0.9098, 0.1757, 0.8743, 0.1971, 0.8467, 0.223, 0.8743, 0.1971, 0.9116, 0.2121, 0.8939, 0.2378, 0.9744, 0.1021, 0.9866, 0.1413, 0.9488, 0.1576, 0.9325, 0.1295, 0.9866, 0.1413, 0.9918, 0.1749, 0.9564, 0.1862, 0.9488, 0.1576, 0.9325, 0.1295, 0.9488, 0.1576, 0.9098, 0.1757, 0.89, 0.1518, 0.577, 0.2332, 0.6034, 0.2001, 0.6193, 0.2133, 0.6108, 0.2374, 0.6349, 0.1741, 0.644, 0.2023, 0.6193, 0.2133, 0.6034, 0.2001, 0.6457, 0.2333, 0.6108, 0.2374, 0.6193, 0.2133, 0.644, 0.2023, 0.5018, 0.2732, 0.5486, 0.2167, 0.577, 0.2332, 0.5621, 0.2696, 0.5486, 0.2167, 0.5848, 0.1791, 0.6034, 0.2001, 0.577, 0.2332, 0.5621, 0.2696, 0.577, 0.2332, 0.6108, 0.2374, 0.6045, 0.2676, 0.6571, 0.1162, 0.6675, 0.1563, 0.6349, 0.1741, 0.6197, 0.1466, 0.6675, 0.1563, 0.6742, 0.19, 0.644, 0.2023, 0.6349, 0.1741, 0.6197, 0.1466, 0.6349, 0.1741, 0.6034, 0.2001, 0.5848, 0.1791, 0.6842, 0.264, 0.6439, 0.2656, 0.6457, 0.2333, 0.679, 0.2241, 0.6439, 0.2656, 0.6045, 0.2676, 0.6108, 0.2374, 0.6457, 0.2333, 0.679, 0.2241, 0.6457, 0.2333, 0.644, 0.2023, 0.6742, 0.19, 0.2963, 0.2087, 0.3294, 0.2071, 0.3283, 0.2292, 0.3084, 0.2385, 0.5224, 0.3447, 0.5515, 0.3605, 0.54, 0.3763, 0.5177, 0.3742, 0.3221, 0.2651, 0.3084, 0.2385, 0.3283, 0.2292, 0.3436, 0.2443, 0.2278, 0.1896, 0.2861, 0.1765, 0.2963, 0.2087, 0.2642, 0.2248, 0.2861, 0.1765, 0.3273, 0.178, 0.3294, 0.2071, 0.2963, 0.2087, 0.2642, 0.2248, 0.2963, 0.2087, 0.3084, 0.2385, 0.2834, 0.2557, 0.5018, 0.2732, 0.5398, 0.3163, 0.5224, 0.3447, 0.4899, 0.3349, 0.5398, 0.3163, 0.5698, 0.3407, 0.5515, 0.3605, 0.5224, 0.3447, 0.4899, 0.3349, 0.5224, 0.3447, 0.5177, 0.3742, 0.4887, 0.3723, 0.3102, 0.3123, 0.2979, 0.2854, 0.3221, 0.2651, 0.3348, 0.2901, 0.2979, 0.2854, 0.2834, 0.2557, 0.3084, 0.2385, 0.3221, 0.2651, 0.598, 0.3583, 0.5766, 0.3763, 0.5515, 0.3605, 0.5698, 0.3407, 0.1188, 0.3064, 0.1468, 0.2763, 0.1557, 0.2975, 0.1421, 0.3236, 0.1807, 0.2548, 0.1786, 0.2936, 0.1557, 0.2975, 0.1468, 0.2763, 0.17, 0.3327, 0.1421, 0.3236, 0.1557, 0.2975, 0.1786, 0.2936, 0.06697, 0.3237, 0.0974, 0.2846, 0.1188, 0.3064, 0.09914, 0.3403, 0.0974, 0.2846, 0.1318, 0.2516, 0.1468, 0.2763, 0.1188, 0.3064, 0.09914, 0.3403, 0.1188, 0.3064, 0.1421, 0.3236, 0.1276, 0.3555, 0.2278, 0.1896, 0.2158, 0.2457, 0.1807, 0.2548, 0.1715, 0.2214, 0.2158, 0.2457, 0.2069, 0.292, 0.1786, 0.2936, 0.1807, 0.2548, 0.1715, 0.2214, 0.1807, 0.2548, 0.1468, 0.2763, 0.1318, 0.2516, 0.1981, 0.3797, 0.1587, 0.3686, 0.17, 0.3327, 0.2001, 0.3361, 0.1587, 0.3686, 0.1276, 0.3555, 0.1421, 0.3236, 0.17, 0.3327, 0.2001, 0.3361, 0.17, 0.3327, 0.1786, 0.2936, 0.2069, 0.292, 0.2279, 0.333, 0.2316, 0.2952, 0.2485, 0.2997, 0.2521, 0.324, 0.2433, 0.2572, 0.2623, 0.2792, 0.2485, 0.2997, 0.2316, 0.2952, 0.2747, 0.3065, 0.2521, 0.324, 0.2485, 0.2997, 0.2623, 0.2792, 0.1981, 0.3797, 0.2001, 0.3361, 0.2279, 0.333, 0.2336, 0.3651, 0.2001, 0.3361, 0.2069, 0.292, 0.2316, 0.2952, 0.2279, 0.333, 0.2336, 0.3651, 0.2279, 0.333, 0.2521, 0.324, 0.2603, 0.3508, 0.2278, 0.1896, 0.2642, 0.2248, 0.2433, 0.2572, 0.2158, 0.2457, 0.2642, 0.2248, 0.2834, 0.2557, 0.2623, 0.2792, 0.2433, 0.2572, 0.2158, 0.2457, 0.2433, 0.2572, 0.2316, 0.2952, 0.2069, 0.292, 0.3102, 0.3123, 0.2854, 0.333, 0.2747, 0.3065, 0.2979, 0.2854, 0.2854, 0.333, 0.2603, 0.3508, 0.2521, 0.324, 0.2747, 0.3065, 0.2979, 0.2854, 0.2747, 0.3065, 0.2623, 0.2792, 0.2834, 0.2557, 0.6174, 0.3399, 0.5918, 0.3245, 0.6099, 0.3137, 0.6321, 0.3199, 0.5711, 0.3011, 0.6057, 0.295, 0.6099, 0.3137, 0.5918, 0.3245, 0.6396, 0.2953, 0.6321, 0.3199, 0.6099, 0.3137, 0.6057, 0.295, 0.3102, 0.3123, 0.3348, 0.2901, 0.3442, 0.3126, 0.321, 0.3346, 0.598, 0.3583, 0.5698, 0.3407, 0.5918, 0.3245, 0.6174, 0.3399, 0.6434, 0.3501, 0.6174, 0.3399, 0.6321, 0.3199, 0.658, 0.3277, 0.5018, 0.2732, 0.5621, 0.2696, 0.5711, 0.3011, 0.5398, 0.3163, 0.5621, 0.2696, 0.6045, 0.2676, 0.6057, 0.295, 0.5711, 0.3011, 0.5398, 0.3163, 0.5711, 0.3011, 0.5918, 0.3245, 0.5698, 0.3407, 0.6842, 0.264, 0.6699, 0.3008, 0.6396, 0.2953, 0.6439, 0.2656, 0.6699, 0.3008, 0.658, 0.3277, 0.6321, 0.3199, 0.6396, 0.2953, 0.6439, 0.2656, 0.6396, 0.2953, 0.6057, 0.295, 0.6045, 0.2676, 0.9495, 0.05405, 0.9207, 0.03988, 0.9302, 0.02636, 0.9509, 0.03049, 0.8958, 0.02168, 0.9183, 0.01091, 0.9302, 0.02636, 0.9207, 0.03988, 0.9432, 0.008945, 0.9509, 0.03049, 0.9302, 0.02636, 0.9183, 0.01091, 0.9744, 0.1021, 0.9367, 0.0801, 0.9495, 0.05405, 0.9802, 0.06413, 0.9367, 0.0801, 0.9044, 0.06096, 0.9207, 0.03988, 0.9495, 0.05405, 0.9802, 0.06413, 0.9495, 0.05405, 0.9509, 0.03049, 0.9773, 0.03636, 0.8425, 0.01651, 0.8783, 0.0, 0.8958, 0.02168, 0.8733, 0.04148, 0.2336, 0.3651, 0.2603, 0.3508, 0.2734, 0.3694, 0.2516, 0.3838, 0.8733, 0.04148, 0.8958, 0.02168, 0.9207, 0.03988, 0.9044, 0.06096, 0.3102, 0.3123, 0.321, 0.3346, 0.2968, 0.3536, 0.2854, 0.333, 0.9698, 0.0128, 0.9773, 0.03636, 0.9509, 0.03049, 0.9432, 0.008945, 0.2854, 0.333, 0.2968, 0.3536, 0.2734, 0.3694, 0.2603, 0.3508, 0.9094, 0.1052, 0.8743, 0.1258, 0.8649, 0.1051, 0.8832, 0.08535, 0.8347, 0.1378, 0.8382, 0.1031, 0.8649, 0.1051, 0.8743, 0.1258, 0.8528, 0.07032, 0.8832, 0.08535, 0.8649, 0.1051, 0.8382, 0.1031, 0.9744, 0.1021, 0.9325, 0.1295, 0.9094, 0.1052, 0.9367, 0.0801, 0.9325, 0.1295, 0.89, 0.1518, 0.8743, 0.1258, 0.9094, 0.1052, 0.9367, 0.0801, 0.9094, 0.1052, 0.8832, 0.08535, 0.9044, 0.06096, 0.7895, 0.1925, 0.7955, 0.1368, 0.8347, 0.1378, 0.845, 0.1718, 0.7955, 0.1368, 0.8059, 0.09562, 0.8382, 0.1031, 0.8347, 0.1378, 0.845, 0.1718, 0.8347, 0.1378, 0.8743, 0.1258, 0.89, 0.1518, 0.8425, 0.01651, 0.8733, 0.04148, 0.8528, 0.07032, 0.8209, 0.05689, 0.8733, 0.04148, 0.9044, 0.06096, 0.8832, 0.08535, 0.8528, 0.07032, 0.8209, 0.05689, 0.8528, 0.07032, 0.8382, 0.1031, 0.8059, 0.09562, 0.06804, 0.2049, 0.1065, 0.1982, 0.09405, 0.2208, 0.0676, 0.2346, 0.1429, 0.2031, 0.1113, 0.2323, 0.09405, 0.2208, 0.1065, 0.1982, 0.07914, 0.2602, 0.0676, 0.2346, 0.09405, 0.2208, 0.1113, 0.2323, 0.03421, 0.1745, 0.08238, 0.1713, 0.06804, 0.2049, 0.03326, 0.2229, 0.08238, 0.1713, 0.1263, 0.1693, 0.1065, 0.1982, 0.06804, 0.2049, 0.03326, 0.2229, 0.06804, 0.2049, 0.0676, 0.2346, 0.03887, 0.2558, 0.2278, 0.1896, 0.1715, 0.2214, 0.1429, 0.2031, 0.1726, 0.1723, 0.1715, 0.2214, 0.1318, 0.2516, 0.1113, 0.2323, 0.1429, 0.2031, 0.1726, 0.1723, 0.1429, 0.2031, 0.1065, 0.1982, 0.1263, 0.1693, 0.06697, 0.3237, 0.04997, 0.2869, 0.07914, 0.2602, 0.0974, 0.2846, 0.04997, 0.2869, 0.03887, 0.2558, 0.0676, 0.2346, 0.07914, 0.2602, 0.0974, 0.2846, 0.07914, 0.2602, 0.1113, 0.2323, 0.1318, 0.2516, 0.1149, 0.138, 0.1562, 0.1105, 0.1691, 0.1208, 0.1496, 0.1411, 0.203, 0.09134, 0.2029, 0.114, 0.1691, 0.1208, 0.1562, 0.1105, 0.1924, 0.1412, 0.1496, 0.1411, 0.1691, 0.1208, 0.2029, 0.114, 0.03421, 0.1745, 0.09189, 0.1264, 0.1149, 0.138, 0.08238, 0.1713, 0.09189, 0.1264, 0.1425, 0.09511, 0.1562, 0.1105, 0.1149, 0.138, 0.08238, 0.1713, 0.1149, 0.138, 0.1496, 0.1411, 0.1263, 0.1693, 0.2578, 0.05169, 0.2515, 0.08477, 0.203, 0.09134, 0.1948, 0.07005, 0.2515, 0.08477, 0.2461, 0.1115, 0.2029, 0.114, 0.203, 0.09134, 0.1948, 0.07005, 0.203, 0.09134, 0.1562, 0.1105, 0.1425, 0.09511, 0.2278, 0.1896, 0.1726, 0.1723, 0.1924, 0.1412, 0.239, 0.1424, 0.1726, 0.1723, 0.1263, 0.1693, 0.1496, 0.1411, 0.1924, 0.1412, 0.239, 0.1424, 0.1924, 0.1412, 0.2029, 0.114, 0.2461, 0.1115, 0.2942, 0.09726, 0.3276, 0.1212, 0.3127, 0.1277, 0.2856, 0.1176, 0.4571, 0.3426, 0.4605, 0.3734, 0.4407, 0.3748, 0.4305, 0.3571, 0.2834, 0.1445, 0.2856, 0.1176, 0.3127, 0.1277, 0.3208, 0.1488, 0.2578, 0.05169, 0.3088, 0.08338, 0.2942, 0.09726, 0.2515, 0.08477, 0.3088, 0.08338, 0.3442, 0.1146, 0.3276, 0.1212, 0.2942, 0.09726, 0.2515, 0.08477, 0.2942, 0.09726, 0.2856, 0.1176, 0.2461, 0.1115, 0.5018, 0.2732, 0.4899, 0.3349, 0.4571, 0.3426, 0.4502, 0.3099, 0.4899, 0.3349, 0.4887, 0.3723, 0.4605, 0.3734, 0.4571, 0.3426, 0.4502, 0.3099, 0.4571, 0.3426, 0.4305, 0.3571, 0.4192, 0.3325, 0.2278, 0.1896, 0.239, 0.1424, 0.2834, 0.1445, 0.2861, 0.1765, 0.239, 0.1424, 0.2461, 0.1115, 0.2856, 0.1176, 0.2834, 0.1445, 0.2861, 0.1765, 0.2834, 0.1445, 0.3208, 0.1488, 0.3273, 0.178, 0.3853, 0.3183, 0.3847, 0.2864, 0.4015, 0.288, 0.4087, 0.3077, 0.3923, 0.2517, 0.4134, 0.2659, 0.4015, 0.288, 0.3847, 0.2864, 0.4332, 0.2847, 0.4087, 0.3077, 0.4015, 0.288, 0.4134, 0.2659, 0.2578, 0.05169, 0.3059, 0.05447, 0.331, 0.08033, 0.3088, 0.08338, 0.3623, 0.3142, 0.364, 0.2783, 0.3847, 0.2864, 0.3853, 0.3183, 0.3942, 0.348, 0.3853, 0.3183, 0.4087, 0.3077, 0.4192, 0.3325, 0.3814, 0.1879, 0.4068, 0.2138, 0.3923, 0.2517, 0.3701, 0.2386, 0.4068, 0.2138, 0.4299, 0.2326, 0.4134, 0.2659, 0.3923, 0.2517, 0.3701, 0.2386, 0.3923, 0.2517, 0.3847, 0.2864, 0.364, 0.2783, 0.5018, 0.2732, 0.4502, 0.3099, 0.4332, 0.2847, 0.4568, 0.2497, 0.4502, 0.3099, 0.4192, 0.3325, 0.4087, 0.3077, 0.4332, 0.2847, 0.4568, 0.2497, 0.4332, 0.2847, 0.4134, 0.2659, 0.4299, 0.2326, 0.5447, 0.09604, 0.5744, 0.1039, 0.56, 0.131, 0.5364, 0.1383, 0.5988, 0.1221, 0.5697, 0.1528, 0.56, 0.131, 0.5744, 0.1039, 0.5368, 0.1805, 0.5364, 0.1383, 0.56, 0.131, 0.5697, 0.1528, 0.5156, 0.04303, 0.5606, 0.0589, 0.5447, 0.09604, 0.5115, 0.09891, 0.5606, 0.0589, 0.5933, 0.0737, 0.5744, 0.1039, 0.5447, 0.09604, 0.5115, 0.09891, 0.5447, 0.09604, 0.5364, 0.1383, 0.5064, 0.1486, 0.6571, 0.1162, 0.6197, 0.1466, 0.5988, 0.1221, 0.6234, 0.0919, 0.6197, 0.1466, 0.5848, 0.1791, 0.5697, 0.1528, 0.5988, 0.1221, 0.6234, 0.0919, 0.5988, 0.1221, 0.5744, 0.1039, 0.5933, 0.0737, 0.5018, 0.2732, 0.5022, 0.2015, 0.5368, 0.1805, 0.5486, 0.2167, 0.5022, 0.2015, 0.5064, 0.1486, 0.5364, 0.1383, 0.5368, 0.1805, 0.5486, 0.2167, 0.5368, 0.1805, 0.5697, 0.1528, 0.5848, 0.1791, 0.8608, 0.3085, 0.8435, 0.2837, 0.8722, 0.2822, 0.8937, 0.2953, 0.8382, 0.2543, 0.8803, 0.2636, 0.8722, 0.2822, 0.8435, 0.2837, 0.9192, 0.2735, 0.8937, 0.2953, 0.8722, 0.2822, 0.8803, 0.2636, 0.8404, 0.6255, 0.8629, 0.6696, 0.8243, 0.6765, 0.7965, 0.6496, 0.8629, 0.6696, 0.8793, 0.6994, 0.8428, 0.7016, 0.8243, 0.6765, 0.7965, 0.6496, 0.8243, 0.6765, 0.792, 0.6866, 0.7633, 0.6647, 0.7895, 0.1925, 0.8467, 0.223, 0.8382, 0.2543, 0.7956, 0.2463, 0.8467, 0.223, 0.8939, 0.2378, 0.8803, 0.2636, 0.8382, 0.2543, 0.7956, 0.2463, 0.8382, 0.2543, 0.8435, 0.2837, 0.807, 0.2821, 0.9872, 0.2469, 0.9532, 0.2838, 0.9192, 0.2735, 0.9395, 0.2457, 0.9532, 0.2838, 0.9216, 0.3085, 0.8937, 0.2953, 0.9192, 0.2735, 0.9395, 0.2457, 0.9192, 0.2735, 0.8803, 0.2636, 0.8939, 0.2378, 0.9043, 0.6706, 0.9417, 0.6746, 0.9379, 0.6917, 0.9137, 0.6959, 0.9733, 0.6804, 0.9552, 0.7016, 0.9379, 0.6917, 0.9417, 0.6746, 0.7595, 0.245, 0.7727, 0.277, 0.7487, 0.2703, 0.7323, 0.247, 0.8404, 0.6255, 0.9039, 0.6425, 0.9043, 0.6706, 0.8629, 0.6696, 0.9039, 0.6425, 0.9474, 0.651, 0.9417, 0.6746, 0.9043, 0.6706, 0.8629, 0.6696, 0.9043, 0.6706, 0.9137, 0.6959, 0.8793, 0.6994, 0.2264, 0.4428, 0.2381, 0.4066, 0.2787, 0.4103, 0.2855, 0.4339, 0.6918, 0.2134, 0.7153, 0.2122, 0.7323, 0.247, 0.7137, 0.2526, 0.9853, 0.6543, 0.9733, 0.6804, 0.9417, 0.6746, 0.9474, 0.651, 0.7895, 0.1925, 0.7956, 0.2463, 0.7595, 0.245, 0.7439, 0.2061, 0.7956, 0.2463, 0.807, 0.2821, 0.7727, 0.277, 0.7595, 0.245, 0.7439, 0.2061, 0.7595, 0.245, 0.7323, 0.247, 0.7153, 0.2122, 0.1937, 0.4024, 0.1521, 0.3996, 0.1696, 0.3864, 0.2015, 0.3838, 0.7, 0.09097, 0.7114, 0.1251, 0.6993, 0.1423, 0.6876, 0.1272, 0.726, 0.1645, 0.7038, 0.1734, 0.6993, 0.1423, 0.7114, 0.1251, 0.2264, 0.4428, 0.172, 0.4256, 0.1937, 0.4024, 0.2381, 0.4066, 0.172, 0.4256, 0.127, 0.4199, 0.1521, 0.3996, 0.1937, 0.4024, 0.6918, 0.2134, 0.6842, 0.1693, 0.7038, 0.1734, 0.7153, 0.2122, 0.7183, 0.0173, 0.719, 0.06193, 0.7, 0.09097, 0.6912, 0.06159, 0.719, 0.06193, 0.729, 0.103, 0.7114, 0.1251, 0.7, 0.09097, 0.08431, 0.4195, 0.117, 0.3966, 0.1521, 0.3996, 0.127, 0.4199, 0.7895, 0.1925, 0.7439, 0.2061, 0.726, 0.1645, 0.7487, 0.1448, 0.7439, 0.2061, 0.7153, 0.2122, 0.7038, 0.1734, 0.726, 0.1645, 0.7487, 0.1448, 0.726, 0.1645, 0.7114, 0.1251, 0.729, 0.103, 0.1335, 0.4498, 0.08989, 0.4739, 0.07819, 0.4615, 0.09953, 0.4425, 0.04521, 0.4972, 0.04681, 0.4711, 0.07819, 0.4615, 0.08989, 0.4739, 0.06054, 0.4451, 0.09953, 0.4425, 0.07819, 0.4615, 0.04681, 0.4711, 0.2264, 0.4428, 0.1566, 0.4679, 0.1335, 0.4498, 0.172, 0.4256, 0.1566, 0.4679, 0.1027, 0.4935, 0.08989, 0.4739, 0.1335, 0.4498, 0.172, 0.4256, 0.1335, 0.4498, 0.09953, 0.4425, 0.127, 0.4199, 0.0, 0.5664, 0.004702, 0.5173, 0.04521, 0.4972, 0.05215, 0.5236, 0.004702, 0.5173, 0.01098, 0.4848, 0.04681, 0.4711, 0.04521, 0.4972, 0.05215, 0.5236, 0.04521, 0.4972, 0.08989, 0.4739, 0.1027, 0.4935, 0.06697, 0.3237, 0.03811, 0.3393, 0.02754, 0.3082, 0.04997, 0.2869, 0.08431, 0.4195, 0.127, 0.4199, 0.09953, 0.4425, 0.06054, 0.4451, 0.02222, 0.4554, 0.06054, 0.4451, 0.04681, 0.4711, 0.01098, 0.4848, 0.5131, 0.7121, 0.5366, 0.6909, 0.5507, 0.707, 0.5402, 0.7256, 0.561, 0.669, 0.5715, 0.7, 0.5507, 0.707, 0.5366, 0.6909, 0.5694, 0.7284, 0.5402, 0.7256, 0.5507, 0.707, 0.5715, 0.7, 0.4478, 0.7067, 0.4857, 0.6912, 0.5131, 0.7121, 0.4879, 0.7295, 0.4857, 0.6912, 0.5137, 0.6689, 0.5366, 0.6909, 0.5131, 0.7121, 0.4879, 0.7295, 0.5131, 0.7121, 0.5402, 0.7256, 0.5204, 0.7434, 0.5639, 0.5953, 0.5888, 0.649, 0.561, 0.669, 0.5377, 0.6398, 0.5888, 0.649, 0.5984, 0.6875, 0.5715, 0.7, 0.561, 0.669, 0.5377, 0.6398, 0.561, 0.669, 0.5366, 0.6909, 0.5137, 0.6689, 0.2578, 0.05169, 0.2119, 0.02868, 0.2287, 0.009752, 0.2606, 0.02197, 0.2119, 0.02868, 0.1796, 0.01618, 0.1996, 0.0, 0.2287, 0.009752, 0.6016, 0.7201, 0.5694, 0.7284, 0.5715, 0.7, 0.5984, 0.6875, 0.4274, 0.1766, 0.4514, 0.1434, 0.4584, 0.1658, 0.4461, 0.1955, 0.4794, 0.117, 0.4784, 0.1586, 0.4584, 0.1658, 0.4514, 0.1434, 0.4709, 0.2043, 0.4461, 0.1955, 0.4584, 0.1658, 0.4784, 0.1586, 0.3814, 0.1879, 0.4121, 0.1504, 0.4274, 0.1766, 0.4068, 0.2138, 0.4121, 0.1504, 0.4407, 0.1161, 0.4514, 0.1434, 0.4274, 0.1766, 0.4068, 0.2138, 0.4274, 0.1766, 0.4461, 0.1955, 0.4299, 0.2326, 0.5156, 0.04303, 0.5115, 0.09891, 0.4794, 0.117, 0.4716, 0.08205, 0.5115, 0.09891, 0.5064, 0.1486, 0.4784, 0.1586, 0.4794, 0.117, 0.4716, 0.08205, 0.4794, 0.117, 0.4514, 0.1434, 0.4407, 0.1161, 0.5018, 0.2732, 0.4568, 0.2497, 0.4709, 0.2043, 0.5022, 0.2015, 0.4568, 0.2497, 0.4299, 0.2326, 0.4461, 0.1955, 0.4709, 0.2043, 0.5022, 0.2015, 0.4709, 0.2043, 0.4784, 0.1586, 0.5064, 0.1486, 0.4011, 0.119, 0.3957, 0.0873, 0.4155, 0.07659, 0.4269, 0.09224, 0.3984, 0.05545, 0.425, 0.05283, 0.4155, 0.07659, 0.3957, 0.0873, 0.4506, 0.0614, 0.4269, 0.09224, 0.4155, 0.07659, 0.425, 0.05283, 0.3814, 0.1879, 0.3747, 0.1396, 0.4011, 0.119, 0.4121, 0.1504, 0.3747, 0.1396, 0.3714, 0.1011, 0.3957, 0.0873, 0.4011, 0.119, 0.4121, 0.1504, 0.4011, 0.119, 0.4269, 0.09224, 0.4407, 0.1161, 0.6077, 0.4425, 0.6387, 0.4255, 0.6595, 0.4551, 0.6433, 0.4753, 0.6387, 0.4255, 0.6604, 0.4134, 0.6764, 0.4421, 0.6595, 0.4551, 0.6433, 0.4753, 0.6595, 0.4551, 0.6811, 0.4844, 0.6701, 0.5067, 0.5156, 0.04303, 0.4716, 0.08205, 0.4506, 0.0614, 0.4701, 0.03042, 0.4716, 0.08205, 0.4407, 0.1161, 0.4269, 0.09224, 0.4506, 0.0614, 0.4701, 0.03042, 0.4506, 0.0614, 0.425, 0.05283, 0.4372, 0.02551, 0.6238, 0.3988, 0.6133, 0.3775, 0.6315, 0.3763, 0.6445, 0.3901, 0.7275, 0.4521, 0.7025, 0.4676, 0.7012, 0.448, 0.717, 0.4315, 0.6811, 0.4788, 0.6886, 0.4474, 0.7012, 0.448, 0.7025, 0.4676, 0.6077, 0.4425, 0.5949, 0.4061, 0.6238, 0.3988, 0.6387, 0.4255, 0.5949, 0.4061, 0.5855, 0.3816, 0.6133, 0.3775, 0.6238, 0.3988, 0.6387, 0.4255, 0.6238, 0.3988, 0.6445, 0.3901, 0.6604, 0.4134, 0.7821, 0.464, 0.74, 0.4793, 0.7275, 0.4521, 0.7569, 0.4339, 0.74, 0.4793, 0.7106, 0.4944, 0.7025, 0.4676, 0.7275, 0.4521, 0.7569, 0.4339, 0.7275, 0.4521, 0.717, 0.4315, 0.7422, 0.4123, 0.5156, 0.04303, 0.4701, 0.03042, 0.478, 0.004952, 0.5125, 0.004995, 0.4701, 0.03042, 0.4372, 0.02551, 0.4482, 0.003618, 0.478, 0.004952, 0.6858, 0.5112, 0.6811, 0.4788, 0.7025, 0.4676, 0.7106, 0.4944, 0.6902, 0.5918, 0.7242, 0.6066, 0.7171, 0.6237, 0.6939, 0.6212, 0.7602, 0.6261, 0.7361, 0.6418, 0.7171, 0.6237, 0.7242, 0.6066, 0.7082, 0.6495, 0.6939, 0.6212, 0.7171, 0.6237, 0.7361, 0.6418, 0.5156, 0.04303, 0.5624, 0.01884, 0.5857, 0.03565, 0.5606, 0.0589, 0.6944, 0.5623, 0.7327, 0.5832, 0.7242, 0.6066, 0.6902, 0.5918, 0.5606, 0.0589, 0.5857, 0.03565, 0.6116, 0.05088, 0.5933, 0.0737, 0.8404, 0.6255, 0.7965, 0.6496, 0.7602, 0.6261, 0.7767, 0.6027, 0.7965, 0.6496, 0.7633, 0.6647, 0.7361, 0.6418, 0.7602, 0.6261, 0.7767, 0.6027, 0.7602, 0.6261, 0.7242, 0.6066, 0.7327, 0.5832, 0.6571, 0.1162, 0.6234, 0.0919, 0.6392, 0.06544, 0.668, 0.0802, 0.6234, 0.0919, 0.5933, 0.0737, 0.6116, 0.05088, 0.6392, 0.06544, 0.7328, 0.6763, 0.7082, 0.6495, 0.7361, 0.6418, 0.7633, 0.6647, 0.7074, 0.5384, 0.7264, 0.5208, 0.7429, 0.5405, 0.7387, 0.5591, 0.7537, 0.5102, 0.7672, 0.5414, 0.7429, 0.5405, 0.7264, 0.5208, 0.7762, 0.5726, 0.7387, 0.5591, 0.7429, 0.5405, 0.7672, 0.5414, 0.5156, 0.04303, 0.5125, 0.004995, 0.5478, 0.0, 0.5624, 0.01884, 0.6858, 0.5112, 0.7106, 0.4944, 0.7264, 0.5208, 0.7074, 0.5384, 0.6944, 0.5623, 0.7074, 0.5384, 0.7387, 0.5591, 0.7327, 0.5832, 0.7821, 0.464, 0.7891, 0.5054, 0.7537, 0.5102, 0.74, 0.4793, 0.7891, 0.5054, 0.8015, 0.5413, 0.7672, 0.5414, 0.7537, 0.5102, 0.74, 0.4793, 0.7537, 0.5102, 0.7264, 0.5208, 0.7106, 0.4944, 0.8404, 0.6255, 0.7767, 0.6027, 0.7762, 0.5726, 0.8178, 0.5779, 0.7767, 0.6027, 0.7327, 0.5832, 0.7387, 0.5591, 0.7762, 0.5726, 0.8178, 0.5779, 0.7762, 0.5726, 0.7672, 0.5414, 0.8015, 0.5413, 0.83, 0.5078, 0.8714, 0.5154, 0.8655, 0.5361, 0.8375, 0.5391, 0.9115, 0.5287, 0.8881, 0.5529, 0.8655, 0.5361, 0.8714, 0.5154, 0.8563, 0.5696, 0.8375, 0.5391, 0.8655, 0.5361, 0.8881, 0.5529, 0.7821, 0.464, 0.8331, 0.4765, 0.83, 0.5078, 0.7891, 0.5054, 0.8331, 0.4765, 0.8794, 0.4879, 0.8714, 0.5154, 0.83, 0.5078, 0.7891, 0.5054, 0.83, 0.5078, 0.8375, 0.5391, 0.8015, 0.5413, 0.9802, 0.5064, 0.9475, 0.5474, 0.9115, 0.5287, 0.9262, 0.4983, 0.9475, 0.5474, 0.9171, 0.5742, 0.8881, 0.5529, 0.9115, 0.5287, 0.9262, 0.4983, 0.9115, 0.5287, 0.8714, 0.5154, 0.8794, 0.4879, 0.8404, 0.6255, 0.8178, 0.5779, 0.8563, 0.5696, 0.8842, 0.5978, 0.8178, 0.5779, 0.8015, 0.5413, 0.8375, 0.5391, 0.8563, 0.5696, 0.8842, 0.5978, 0.8563, 0.5696, 0.8881, 0.5529, 0.9171, 0.5742, 0.2768, 0.5468, 0.2371, 0.5611, 0.2394, 0.5362, 0.2642, 0.5178, 0.1965, 0.5703, 0.2144, 0.5326, 0.2394, 0.5362, 0.2371, 0.5611, 0.2392, 0.4985, 0.2642, 0.5178, 0.2394, 0.5362, 0.2144, 0.5326, 0.3295, 0.5764, 0.2774, 0.5831, 0.2768, 0.5468, 0.3128, 0.5296, 0.2774, 0.5831, 0.2319, 0.5949, 0.2371, 0.5611, 0.2768, 0.5468, 0.3128, 0.5296, 0.2768, 0.5468, 0.2642, 0.5178, 0.294, 0.4978, 0.1319, 0.6267, 0.1556, 0.5745, 0.1965, 0.5703, 0.1854, 0.6093, 0.1556, 0.5745, 0.1792, 0.5311, 0.2144, 0.5326, 0.1965, 0.5703, 0.1854, 0.6093, 0.1965, 0.5703, 0.2371, 0.5611, 0.2319, 0.5949, 0.2264, 0.4428, 0.2687, 0.4711, 0.2392, 0.4985, 0.2025, 0.4898, 0.2687, 0.4711, 0.294, 0.4978, 0.2642, 0.5178, 0.2392, 0.4985, 0.2025, 0.4898, 0.2392, 0.4985, 0.2144, 0.5326, 0.1792, 0.5311, 0.0697, 0.6466, 0.05063, 0.6756, 0.03758, 0.6566, 0.0453, 0.6308, 0.03399, 0.6954, 0.02206, 0.6614, 0.03758, 0.6566, 0.05063, 0.6756, 0.02136, 0.6226, 0.0453, 0.6308, 0.03758, 0.6566, 0.02206, 0.6614, 0.1319, 0.6267, 0.09379, 0.6673, 0.0697, 0.6466, 0.09341, 0.6104, 0.09379, 0.6673, 0.07024, 0.6978, 0.05063, 0.6756, 0.0697, 0.6466, 0.09341, 0.6104, 0.0697, 0.6466, 0.0453, 0.6308, 0.063, 0.5958, 0.4478, 0.7067, 0.4284, 0.7246, 0.3926, 0.7065, 0.3991, 0.6912, 0.08714, 0.04344, 0.06708, 0.07822, 0.03675, 0.0896, 0.05096, 0.06005, 0.05435, 0.7232, 0.03399, 0.6954, 0.05063, 0.6756, 0.07024, 0.6978, 0.03421, 0.1745, 0.0, 0.1707, 0.01824, 0.127, 0.04877, 0.119, 0.03504, 0.5815, 0.063, 0.5958, 0.0453, 0.6308, 0.02136, 0.6226, 0.04877, 0.119, 0.01824, 0.127, 0.03675, 0.0896, 0.06708, 0.07822, 0.4235, 0.6059, 0.4617, 0.6108, 0.4625, 0.6331, 0.4385, 0.6378, 0.5012, 0.6215, 0.4859, 0.6484, 0.4625, 0.6331, 0.4617, 0.6108, 0.4602, 0.6658, 0.4385, 0.6378, 0.4625, 0.6331, 0.4859, 0.6484, 0.3703, 0.5569, 0.4137, 0.5714, 0.4235, 0.6059, 0.3885, 0.6044, 0.4137, 0.5714, 0.4573, 0.5805, 0.4617, 0.6108, 0.4235, 0.6059, 0.3885, 0.6044, 0.4235, 0.6059, 0.4385, 0.6378, 0.4077, 0.6411, 0.5639, 0.5953, 0.5377, 0.6398, 0.5012, 0.6215, 0.504, 0.5878, 0.5377, 0.6398, 0.5137, 0.6689, 0.4859, 0.6484, 0.5012, 0.6215, 0.504, 0.5878, 0.5012, 0.6215, 0.4617, 0.6108, 0.4573, 0.5805, 0.4478, 0.7067, 0.4277, 0.6734, 0.4602, 0.6658, 0.4857, 0.6912, 0.4277, 0.6734, 0.4077, 0.6411, 0.4385, 0.6378, 0.4602, 0.6658, 0.4857, 0.6912, 0.4602, 0.6658, 0.4859, 0.6484, 0.5137, 0.6689, 0.5594, 0.4092, 0.5235, 0.4097, 0.5293, 0.3935, 0.5542, 0.3875, 0.4901, 0.4075, 0.5111, 0.3866, 0.5293, 0.3935, 0.5235, 0.4097, 0.7876, 0.4138, 0.7717, 0.3963, 0.7956, 0.3867, 0.8149, 0.3947, 0.6077, 0.4425, 0.5614, 0.4365, 0.5594, 0.4092, 0.5949, 0.4061, 0.5614, 0.4365, 0.5205, 0.434, 0.5235, 0.4097, 0.5594, 0.4092, 0.5949, 0.4061, 0.5594, 0.4092, 0.5542, 0.3875, 0.5855, 0.3816, 0.4371, 0.4371, 0.4588, 0.4028, 0.4901, 0.4075, 0.4813, 0.4343, 0.8676, 0.3883, 0.8417, 0.4088, 0.8149, 0.3947, 0.8343, 0.3763, 0.4813, 0.4343, 0.4901, 0.4075, 0.5235, 0.4097, 0.5205, 0.434, 0.7821, 0.464, 0.7569, 0.4339, 0.7876, 0.4138, 0.8132, 0.4324, 0.7569, 0.4339, 0.7422, 0.4123, 0.7717, 0.3963, 0.7876, 0.4138, 0.8132, 0.4324, 0.7876, 0.4138, 0.8149, 0.3947, 0.8417, 0.4088, 0.8964, 0.4092, 0.9172, 0.4353, 0.8924, 0.4404, 0.8704, 0.4259, 0.9269, 0.4655, 0.8873, 0.4606, 0.8924, 0.4404, 0.9172, 0.4353, 0.8485, 0.4485, 0.8704, 0.4259, 0.8924, 0.4404, 0.8873, 0.4606, 0.4371, 0.4371, 0.4072, 0.4181, 0.4332, 0.394, 0.4588, 0.4028, 0.9217, 0.3954, 0.9439, 0.4259, 0.9172, 0.4353, 0.8964, 0.4092, 0.8676, 0.3883, 0.8964, 0.4092, 0.8704, 0.4259, 0.8417, 0.4088, 0.9802, 0.5064, 0.9262, 0.4983, 0.9269, 0.4655, 0.9607, 0.4598, 0.9262, 0.4983, 0.8794, 0.4879, 0.8873, 0.4606, 0.9269, 0.4655, 0.9607, 0.4598, 0.9269, 0.4655, 0.9172, 0.4353, 0.9439, 0.4259, 0.7821, 0.464, 0.8132, 0.4324, 0.8485, 0.4485, 0.8331, 0.4765, 0.8132, 0.4324, 0.8417, 0.4088, 0.8704, 0.4259, 0.8485, 0.4485, 0.8331, 0.4765, 0.8485, 0.4485, 0.8873, 0.4606, 0.8794, 0.4879, 0.1132, 0.6914, 0.1286, 0.7147, 0.1083, 0.7269, 0.09112, 0.7162, 0.1398, 0.7377, 0.1086, 0.7449, 0.1083, 0.7269, 0.1286, 0.7147, 0.08018, 0.7398, 0.09112, 0.7162, 0.1083, 0.7269, 0.1086, 0.7449, 0.1319, 0.6267, 0.1454, 0.6657, 0.1132, 0.6914, 0.09379, 0.6673, 0.1454, 0.6657, 0.1589, 0.6948, 0.1286, 0.7147, 0.1132, 0.6914, 0.09379, 0.6673, 0.1132, 0.6914, 0.09112, 0.7162, 0.07024, 0.6978, 0.3703, 0.5569, 0.3885, 0.6044, 0.3612, 0.608, 0.3442, 0.5705, 0.3885, 0.6044, 0.4077, 0.6411, 0.3792, 0.6406, 0.3612, 0.608, 0.1743, 0.7197, 0.1398, 0.7377, 0.1286, 0.7147, 0.1589, 0.6948, 0.4478, 0.7067, 0.3991, 0.6912, 0.3928, 0.6683, 0.4277, 0.6734, 0.05435, 0.7232, 0.07024, 0.6978, 0.09112, 0.7162, 0.08018, 0.7398, 0.4277, 0.6734, 0.3928, 0.6683, 0.3792, 0.6406, 0.4077, 0.6411, 0.3018, 0.7071, 0.2771, 0.7143, 0.2898, 0.6902, 0.3099, 0.6762, 0.2536, 0.7134, 0.2797, 0.6798, 0.2898, 0.6902, 0.2771, 0.7143, 0.3077, 0.6483, 0.3099, 0.6762, 0.2898, 0.6902, 0.2797, 0.6798, 0.4371, 0.4371, 0.4074, 0.465, 0.3862, 0.444, 0.4072, 0.4181, 0.4074, 0.465, 0.3899, 0.4914, 0.3712, 0.469, 0.3862, 0.444, 0.9217, 0.3954, 0.9426, 0.3849, 0.9617, 0.4121, 0.9439, 0.4259, 0.193, 0.7446, 0.2297, 0.706, 0.2536, 0.7134, 0.2307, 0.7449, 0.2297, 0.706, 0.2619, 0.6678, 0.2797, 0.6798, 0.2536, 0.7134, 0.3791, 0.5201, 0.3594, 0.4917, 0.3712, 0.469, 0.3899, 0.4914, 0.3295, 0.5764, 0.3356, 0.6247, 0.3077, 0.6483, 0.293, 0.6272, 0.3356, 0.6247, 0.3337, 0.6612, 0.3099, 0.6762, 0.3077, 0.6483, 0.293, 0.6272, 0.3077, 0.6483, 0.2797, 0.6798, 0.2619, 0.6678, 0.2085, 0.6918, 0.1923, 0.672, 0.2189, 0.6534, 0.2389, 0.6589, 0.1848, 0.6441, 0.225, 0.6285, 0.2189, 0.6534, 0.1923, 0.672, 0.2624, 0.6222, 0.2389, 0.6589, 0.2189, 0.6534, 0.225, 0.6285, 0.193, 0.7446, 0.1743, 0.7197, 0.2085, 0.6918, 0.2297, 0.706, 0.1743, 0.7197, 0.1589, 0.6948, 0.1923, 0.672, 0.2085, 0.6918, 0.2297, 0.706, 0.2085, 0.6918, 0.2389, 0.6589, 0.2619, 0.6678, 0.1319, 0.6267, 0.1854, 0.6093, 0.1848, 0.6441, 0.1454, 0.6657, 0.1854, 0.6093, 0.2319, 0.5949, 0.225, 0.6285, 0.1848, 0.6441, 0.1454, 0.6657, 0.1848, 0.6441, 0.1923, 0.672, 0.1589, 0.6948, 0.3295, 0.5764, 0.293, 0.6272, 0.2624, 0.6222, 0.2774, 0.5831, 0.293, 0.6272, 0.2619, 0.6678, 0.2389, 0.6589, 0.2624, 0.6222, 0.2774, 0.5831, 0.2624, 0.6222, 0.225, 0.6285, 0.2319, 0.5949])
me_icosphere.materials.append(mat_material_001)
me_icosphere.use_remesh_fix_poles = True
me_icosphere.use_remesh_preserve_attributes = False
me_icosphere.update()

# ---- objects
ob_icosphere = bpy.data.objects.new('Icosphere', me_icosphere)

# ---- transforms, parenting, visibility, modifiers, constraints
ob_icosphere.location = (0.0, 0.0, 0.0)
ob_icosphere.rotation_euler = (1.571, 0.0, 0.0)

# ---- collection membership
col_collection.objects.link(ob_icosphere)

# ---- scene / render settings (as saved in the file)
scene.frame_start = 1; scene.frame_end = 250; scene.frame_set(1)
scene.render.engine = 'BLENDER_EEVEE_NEXT'
scene.cycles.sampling_pattern = 'TABULATED_SOBOL'
scene.cycles.use_light_tree = False
scene.view_settings.view_transform = 'Filmic'
bpy.context.view_layer.update()

# ---- added for rendering (the .blend has no active camera and no usable light): camera, sun
cam_auto = bpy.data.cameras.new('AutoCamera')
cam_auto.lens = 50.0
cam_auto.sensor_width = 36.0
cam_auto.clip_end = 1000.0
ob_auto_camera = bpy.data.objects.new('AutoCamera', cam_auto)
scene.collection.objects.link(ob_auto_camera)
ob_auto_camera.location = (2.80026, -3.39739, 2.29023)
ob_auto_camera.rotation_euler = (1.09748, -7.21219e-08, 0.694738)
scene.camera = ob_auto_camera
light_auto_sun = bpy.data.lights.new('AutoSun', 'SUN')
light_auto_sun.energy = 3.0
light_auto_sun.angle = 0.0523599
ob_auto_sun = bpy.data.objects.new('AutoSun', light_auto_sun)
scene.collection.objects.link(ob_auto_sun)
ob_auto_sun.rotation_euler = (0.872665, 0.174533, 0.523599)
bpy.context.view_layer.update()
